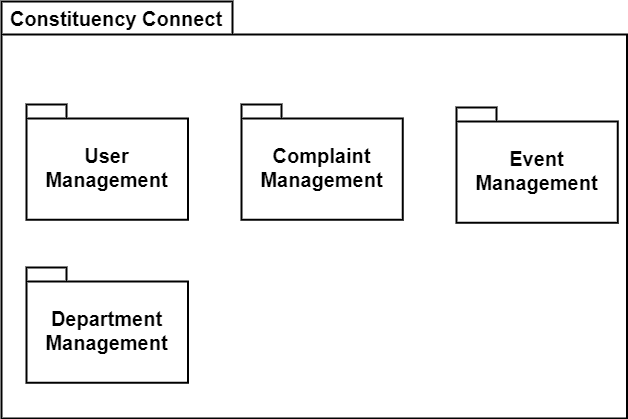

The diagram above was exported from draw.io. Its source (the exported page's mxGraphModel, read from the mxfile embedded in the PNG):
<mxGraphModel dx="4320" dy="2288" grid="0" gridSize="10" guides="1" tooltips="1" connect="1" arrows="1" fold="1" page="0" pageScale="1" pageWidth="850" pageHeight="1100" math="0" shadow="0">
  <root>
    <mxCell id="0" />
    <mxCell id="1" parent="0" />
    <mxCell id="2" value="Constituency Connect" style="shape=folder;fontStyle=1;tabWidth=231;tabHeight=33;tabPosition=left;html=1;boundedLbl=1;labelInHeader=1;container=1;collapsible=0;whiteSpace=wrap;fontSize=20;strokeWidth=2;" vertex="1" parent="1">
      <mxGeometry x="15" y="187" width="625.5" height="417" as="geometry" />
    </mxCell>
    <mxCell id="3" value="" style="html=1;strokeColor=none;resizeWidth=1;resizeHeight=1;fillColor=none;part=1;connectable=0;allowArrows=0;deletable=0;whiteSpace=wrap;fontSize=20;strokeWidth=2;" vertex="1" parent="2">
      <mxGeometry width="625.5" height="291.9" relative="1" as="geometry">
        <mxPoint y="30" as="offset" />
      </mxGeometry>
    </mxCell>
    <mxCell id="4" value="User Management" style="shape=folder;fontStyle=1;spacingTop=10;tabWidth=40;tabHeight=14;tabPosition=left;html=1;whiteSpace=wrap;strokeWidth=2;fontSize=20;" vertex="1" parent="2">
      <mxGeometry x="25.00252032520325" y="102.99991869918699" width="161.3756097560976" height="115.26829268292683" as="geometry" />
    </mxCell>
    <mxCell id="5" value="Complaint Management" style="shape=folder;fontStyle=1;spacingTop=10;tabWidth=40;tabHeight=14;tabPosition=left;html=1;whiteSpace=wrap;strokeWidth=2;fontSize=20;" vertex="1" parent="2">
      <mxGeometry x="239.9991056910569" y="102.99991869918699" width="161.3756097560976" height="115.26829268292683" as="geometry" />
    </mxCell>
    <mxCell id="6" value="Event Management" style="shape=folder;fontStyle=1;spacingTop=10;tabWidth=40;tabHeight=14;tabPosition=left;html=1;whiteSpace=wrap;strokeWidth=2;fontSize=20;" vertex="1" parent="2">
      <mxGeometry x="454.9991056910569" y="105.99991869918699" width="161.3756097560976" height="115.26829268292683" as="geometry" />
    </mxCell>
    <mxCell id="7" value="Department Management" style="shape=folder;fontStyle=1;spacingTop=10;tabWidth=40;tabHeight=14;tabPosition=left;html=1;whiteSpace=wrap;strokeWidth=2;fontSize=20;" vertex="1" parent="2">
      <mxGeometry x="25.00252032520325" y="265.999918699187" width="161.3756097560976" height="115.26829268292683" as="geometry" />
    </mxCell>
  </root>
</mxGraphModel>